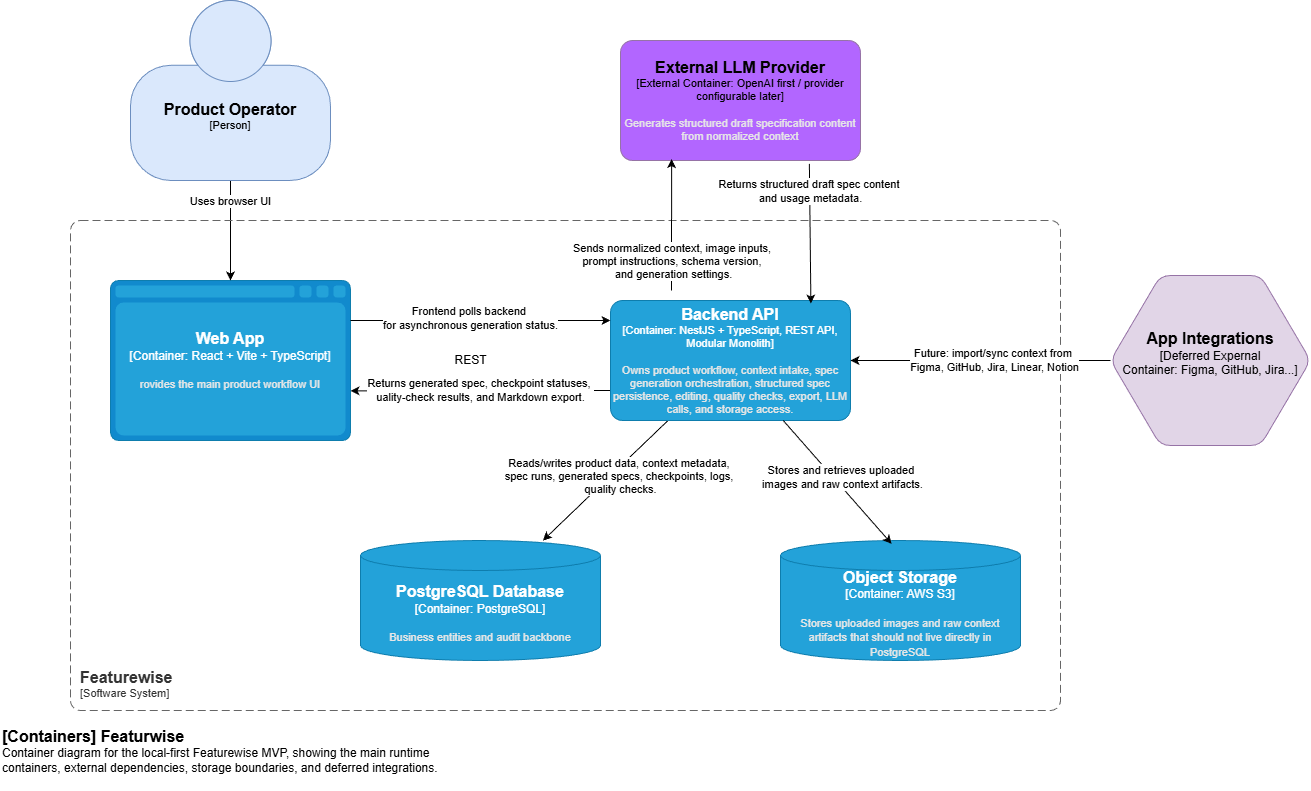

The diagram above was exported from draw.io. Its source (the exported page's mxGraphModel, read from the mxfile embedded in the PNG):
<mxGraphModel dx="1182" dy="623" grid="1" gridSize="10" guides="1" tooltips="1" connect="1" arrows="1" fold="1" page="0" pageScale="1" pageWidth="850" pageHeight="1100" math="0" shadow="0">
  <root>
    <mxCell id="0" />
    <mxCell id="1" parent="0" />
    <object placeholders="1" c4Name="External LLM Provider" c4Type="External Container" c4Technology="OpenAI first / provider configurable later" c4Description="Generates structured draft specification content from normalized context" label="&lt;font style=&quot;font-size: 16px&quot;&gt;&lt;b&gt;%c4Name%&lt;/b&gt;&lt;/font&gt;&lt;div&gt;[%c4Type%: %c4Technology%]&lt;/div&gt;&lt;br&gt;&lt;div&gt;&lt;font style=&quot;font-size: 11px&quot;&gt;&lt;font color=&quot;#E6E6E6&quot;&gt;%c4Description%&lt;/font&gt;&lt;/div&gt;" id="2">
      <mxCell style="rounded=1;whiteSpace=wrap;html=1;fontSize=11;labelBackgroundColor=none;fillColor=#B266FF;align=center;arcSize=10;strokeColor=#9673a6;metaEdit=1;resizable=0;points=[[0.25,0,0],[0.5,0,0],[0.75,0,0],[1,0.25,0],[1,0.5,0],[1,0.75,0],[0.75,1,0],[0.5,1,0],[0.25,1,0],[0,0.75,0],[0,0.5,0],[0,0.25,0]];" vertex="1" parent="1">
        <mxGeometry x="410" y="90" width="240" height="120" as="geometry" />
      </mxCell>
    </object>
    <mxCell id="14" style="edgeStyle=none;html=1;" edge="1" parent="1" source="3" target="4">
      <mxGeometry relative="1" as="geometry" />
    </mxCell>
    <mxCell id="16" value="Reads/writes product data, context metadata,&amp;nbsp;&lt;div&gt;spec runs, generated specs, checkpoints, logs,&amp;nbsp;&lt;/div&gt;&lt;div&gt;quality checks.&lt;/div&gt;" style="edgeLabel;html=1;align=center;verticalAlign=middle;resizable=0;points=[];" vertex="1" connectable="0" parent="14">
      <mxGeometry x="-0.2174" relative="1" as="geometry">
        <mxPoint x="1" y="9" as="offset" />
      </mxGeometry>
    </mxCell>
    <mxCell id="26" style="edgeStyle=none;html=1;exitX=0;exitY=0.75;exitDx=0;exitDy=0;exitPerimeter=0;" edge="1" parent="1" source="3">
      <mxGeometry relative="1" as="geometry">
        <mxPoint x="140" y="440.33333333333337" as="targetPoint" />
      </mxGeometry>
    </mxCell>
    <mxCell id="27" value="Returns generated spec, checkpoint statuses,&amp;nbsp;&lt;div&gt;uality-check results, and Markdown export.&lt;/div&gt;" style="edgeLabel;html=1;align=center;verticalAlign=middle;resizable=0;points=[];" vertex="1" connectable="0" parent="26">
      <mxGeometry x="0.1795" y="-1" relative="1" as="geometry">
        <mxPoint x="23" as="offset" />
      </mxGeometry>
    </mxCell>
    <object placeholders="1" c4Name="Backend API" c4Type="Container" c4Technology="NestJS + TypeScript, REST API, Modular Monolith" c4Description="Owns product workflow, context intake, spec generation orchestration, structured spec persistence, editing, quality checks, export, LLM calls, and storage access." label="&lt;font style=&quot;font-size: 16px&quot;&gt;&lt;b&gt;%c4Name%&lt;/b&gt;&lt;/font&gt;&lt;div&gt;[%c4Type%: %c4Technology%]&lt;/div&gt;&lt;br&gt;&lt;div&gt;&lt;font style=&quot;font-size: 11px&quot;&gt;&lt;font color=&quot;#E6E6E6&quot;&gt;%c4Description%&lt;/font&gt;&lt;/div&gt;" id="3">
      <mxCell style="rounded=1;whiteSpace=wrap;html=1;fontSize=11;labelBackgroundColor=none;fillColor=#23A2D9;fontColor=#ffffff;align=center;arcSize=10;strokeColor=#0E7DAD;metaEdit=1;resizable=0;points=[[0.25,0,0],[0.5,0,0],[0.75,0,0],[1,0.25,0],[1,0.5,0],[1,0.75,0],[0.75,1,0],[0.5,1,0],[0.25,1,0],[0,0.75,0],[0,0.5,0],[0,0.25,0]];" vertex="1" parent="1">
        <mxGeometry x="400" y="350" width="240" height="120" as="geometry" />
      </mxCell>
    </object>
    <object placeholders="1" c4Name="PostgreSQL Database" c4Type="Container" c4Technology="PostgreSQL" c4Description="Business entities and audit backbone" label="&lt;font style=&quot;font-size: 16px&quot;&gt;&lt;b&gt;%c4Name%&lt;/b&gt;&lt;/font&gt;&lt;div&gt;[%c4Type%:&amp;nbsp;%c4Technology%]&lt;/div&gt;&lt;br&gt;&lt;div&gt;&lt;font style=&quot;font-size: 11px&quot;&gt;&lt;font color=&quot;#E6E6E6&quot;&gt;%c4Description%&lt;/font&gt;&lt;/div&gt;" id="4">
      <mxCell style="shape=cylinder3;size=15;whiteSpace=wrap;html=1;boundedLbl=1;rounded=0;labelBackgroundColor=none;fillColor=#23A2D9;fontSize=12;fontColor=#ffffff;align=center;strokeColor=#0E7DAD;metaEdit=1;points=[[0.5,0,0],[1,0.25,0],[1,0.5,0],[1,0.75,0],[0.5,1,0],[0,0.75,0],[0,0.5,0],[0,0.25,0]];resizable=0;" vertex="1" parent="1">
        <mxGeometry x="150" y="590" width="240" height="120" as="geometry" />
      </mxCell>
    </object>
    <object placeholders="1" c4Name="Object Storage" c4Type="Container" c4Technology="AWS S3" c4Description="Stores uploaded images and raw context artifacts that should not live directly in PostgreSQL" label="&lt;font style=&quot;font-size: 16px&quot;&gt;&lt;b&gt;%c4Name%&lt;/b&gt;&lt;/font&gt;&lt;div&gt;[%c4Type%:&amp;nbsp;%c4Technology%]&lt;/div&gt;&lt;br&gt;&lt;div&gt;&lt;font style=&quot;font-size: 11px&quot;&gt;&lt;font color=&quot;#E6E6E6&quot;&gt;%c4Description%&lt;/font&gt;&lt;/div&gt;" id="5">
      <mxCell style="shape=cylinder3;size=15;whiteSpace=wrap;html=1;boundedLbl=1;rounded=0;labelBackgroundColor=none;fillColor=#23A2D9;fontSize=12;fontColor=#ffffff;align=center;strokeColor=#0E7DAD;metaEdit=1;points=[[0.5,0,0],[1,0.25,0],[1,0.5,0],[1,0.75,0],[0.5,1,0],[0,0.75,0],[0,0.5,0],[0,0.25,0]];resizable=0;" vertex="1" parent="1">
        <mxGeometry x="570" y="590" width="240" height="120" as="geometry" />
      </mxCell>
    </object>
    <object placeholders="1" c4Name="Web App" c4Type="Container" c4Technology="React + Vite + TypeScript" c4Description="rovides the main product workflow UI" label="&lt;font style=&quot;font-size: 16px&quot;&gt;&lt;b&gt;%c4Name%&lt;/b&gt;&lt;/font&gt;&lt;div&gt;[%c4Type%:&amp;nbsp;%c4Technology%]&lt;/div&gt;&lt;br&gt;&lt;div&gt;&lt;font style=&quot;font-size: 11px&quot;&gt;&lt;font color=&quot;#E6E6E6&quot;&gt;%c4Description%&lt;/font&gt;&lt;/div&gt;" id="6">
      <mxCell style="shape=mxgraph.c4.webBrowserContainer2;whiteSpace=wrap;html=1;boundedLbl=1;rounded=0;labelBackgroundColor=none;strokeColor=#118ACD;fillColor=#23A2D9;strokeColor=#118ACD;strokeColor2=#0E7DAD;fontSize=12;fontColor=#ffffff;align=center;metaEdit=1;points=[[0.5,0,0],[1,0.25,0],[1,0.5,0],[1,0.75,0],[0.5,1,0],[0,0.75,0],[0,0.5,0],[0,0.25,0]];resizable=0;" vertex="1" parent="1">
        <mxGeometry x="-100" y="330" width="240" height="160" as="geometry" />
      </mxCell>
    </object>
    <object placeholders="1" c4Name="App Integrations" c4Type="Deferred Expernal Container" c4Technology="Figma, GitHub, Jira..." c4Description="" label="&lt;font style=&quot;font-size: 16px&quot;&gt;&lt;b&gt;%c4Name%&lt;/b&gt;&lt;/font&gt;&lt;div&gt;[%c4Type%:&amp;nbsp;%c4Technology%]&lt;/div&gt;&lt;br&gt;&lt;div&gt;&lt;font style=&quot;font-size: 11px&quot;&gt;&lt;font color=&quot;#E6E6E6&quot;&gt;%c4Description%&lt;/font&gt;&lt;/div&gt;" id="9">
      <mxCell style="shape=hexagon;size=50;perimeter=hexagonPerimeter2;whiteSpace=wrap;html=1;fixedSize=1;rounded=1;labelBackgroundColor=none;fillColor=#e1d5e7;fontSize=12;align=center;strokeColor=#9673a6;metaEdit=1;points=[[0.5,0,0],[1,0.25,0],[1,0.5,0],[1,0.75,0],[0.5,1,0],[0,0.75,0],[0,0.5,0],[0,0.25,0]];resizable=0;" vertex="1" parent="1">
        <mxGeometry x="900" y="325" width="200" height="170" as="geometry" />
      </mxCell>
    </object>
    <mxCell id="29" style="edgeStyle=none;html=1;" edge="1" parent="1" source="11" target="6">
      <mxGeometry relative="1" as="geometry" />
    </mxCell>
    <mxCell id="30" value="Uses browser UI" style="edgeLabel;html=1;align=center;verticalAlign=middle;resizable=0;points=[];" vertex="1" connectable="0" parent="29">
      <mxGeometry x="-0.2542" y="-2" relative="1" as="geometry">
        <mxPoint x="2" y="-17" as="offset" />
      </mxGeometry>
    </mxCell>
    <object placeholders="1" c4Name="Product Operator" c4Type="Person" c4Description="" label="&lt;font style=&quot;font-size: 16px&quot;&gt;&lt;b&gt;%c4Name%&lt;/b&gt;&lt;/font&gt;&lt;div&gt;[%c4Type%]&lt;/div&gt;&lt;br&gt;&lt;div&gt;&lt;font style=&quot;font-size: 11px&quot;&gt;&lt;font color=&quot;#cccccc&quot;&gt;%c4Description%&lt;/font&gt;&lt;/div&gt;" id="11">
      <mxCell style="html=1;fontSize=11;dashed=0;whiteSpace=wrap;fillColor=#dae8fc;strokeColor=#6c8ebf;shape=mxgraph.c4.person2;align=center;metaEdit=1;points=[[0.5,0,0],[1,0.5,0],[1,0.75,0],[0.75,1,0],[0.5,1,0],[0.25,1,0],[0,0.75,0],[0,0.5,0]];resizable=0;" vertex="1" parent="1">
        <mxGeometry x="-80" y="50" width="200" height="180" as="geometry" />
      </mxCell>
    </object>
    <object placeholders="1" c4Name="[Containers] Featurwise " c4Type="ContainerDiagramTitle" c4Description="Container diagram for the local-first Featurewise MVP, showing the main runtime containers, external dependencies, storage boundaries, and deferred integrations." label="&lt;font style=&quot;font-size: 16px&quot;&gt;&lt;b&gt;&lt;div style=&quot;text-align: left&quot;&gt;%c4Name%&lt;/div&gt;&lt;/b&gt;&lt;/font&gt;&lt;div style=&quot;text-align: left&quot;&gt;%c4Description%&lt;/div&gt;" id="12">
      <mxCell style="text;html=1;strokeColor=none;fillColor=none;align=left;verticalAlign=top;whiteSpace=wrap;rounded=0;metaEdit=1;allowArrows=0;resizable=1;rotatable=0;connectable=0;recursiveResize=0;expand=0;pointerEvents=0;points=[[0.25,0,0],[0.5,0,0],[0.75,0,0],[1,0.25,0],[1,0.5,0],[1,0.75,0],[0.75,1,0],[0.5,1,0],[0.25,1,0],[0,0.75,0],[0,0.5,0],[0,0.25,0]];" vertex="1" parent="1">
        <mxGeometry x="-210" y="770" width="480" height="70" as="geometry" />
      </mxCell>
    </object>
    <object placeholders="1" c4Name="Featurewise" c4Type="SystemScopeBoundary" c4Application="Software System" label="&lt;font style=&quot;font-size: 16px&quot;&gt;&lt;b&gt;&lt;div style=&quot;text-align: left&quot;&gt;%c4Name%&lt;/div&gt;&lt;/b&gt;&lt;/font&gt;&lt;div style=&quot;text-align: left&quot;&gt;[%c4Application%]&lt;/div&gt;" id="13">
      <mxCell style="rounded=1;fontSize=11;whiteSpace=wrap;html=1;dashed=1;arcSize=20;fillColor=none;strokeColor=#666666;fontColor=#333333;labelBackgroundColor=none;align=left;verticalAlign=bottom;labelBorderColor=none;spacingTop=0;spacing=10;dashPattern=8 4;metaEdit=1;rotatable=0;perimeter=rectanglePerimeter;noLabel=0;labelPadding=0;allowArrows=0;connectable=0;expand=0;recursiveResize=0;editable=1;pointerEvents=0;absoluteArcSize=1;points=[[0.25,0,0],[0.5,0,0],[0.75,0,0],[1,0.25,0],[1,0.5,0],[1,0.75,0],[0.75,1,0],[0.5,1,0],[0.25,1,0],[0,0.75,0],[0,0.5,0],[0,0.25,0]];" vertex="1" parent="1">
        <mxGeometry x="-140" y="270" width="990" height="490" as="geometry" />
      </mxCell>
    </object>
    <mxCell id="17" style="edgeStyle=none;html=1;entryX=0.463;entryY=0.028;entryDx=0;entryDy=0;entryPerimeter=0;" edge="1" parent="1" source="3" target="5">
      <mxGeometry relative="1" as="geometry" />
    </mxCell>
    <mxCell id="18" value="Stores and retrieves uploaded&amp;nbsp;&lt;div&gt;images and raw context artifacts.&lt;/div&gt;" style="edgeLabel;html=1;align=center;verticalAlign=middle;resizable=0;points=[];" vertex="1" connectable="0" parent="17">
      <mxGeometry x="-0.1514" relative="1" as="geometry">
        <mxPoint x="13" y="4" as="offset" />
      </mxGeometry>
    </mxCell>
    <mxCell id="20" style="edgeStyle=none;html=1;entryX=0.213;entryY=0.988;entryDx=0;entryDy=0;entryPerimeter=0;" edge="1" parent="1" target="2">
      <mxGeometry relative="1" as="geometry">
        <mxPoint x="461" y="340" as="sourcePoint" />
      </mxGeometry>
    </mxCell>
    <mxCell id="21" value="Sends normalized context, image inputs,&amp;nbsp;&lt;div&gt;prompt instructions, schema version,&amp;nbsp;&lt;/div&gt;&lt;div&gt;and generation settings.&lt;/div&gt;" style="edgeLabel;html=1;align=center;verticalAlign=middle;resizable=0;points=[];" vertex="1" connectable="0" parent="20">
      <mxGeometry x="-0.3662" y="-2" relative="1" as="geometry">
        <mxPoint y="12" as="offset" />
      </mxGeometry>
    </mxCell>
    <mxCell id="22" style="edgeStyle=none;html=1;entryX=0.835;entryY=0.025;entryDx=0;entryDy=0;entryPerimeter=0;exitX=0.787;exitY=1.028;exitDx=0;exitDy=0;exitPerimeter=0;" edge="1" parent="1" source="2" target="3">
      <mxGeometry relative="1" as="geometry" />
    </mxCell>
    <mxCell id="23" value="Returns structured draft spec content&amp;nbsp;&lt;div&gt;and usage metadata.&lt;/div&gt;" style="edgeLabel;html=1;align=center;verticalAlign=middle;resizable=0;points=[];" vertex="1" connectable="0" parent="22">
      <mxGeometry x="-0.4741" relative="1" as="geometry">
        <mxPoint y="-10" as="offset" />
      </mxGeometry>
    </mxCell>
    <mxCell id="24" style="edgeStyle=none;html=1;exitX=1;exitY=0.25;exitDx=0;exitDy=0;exitPerimeter=0;" edge="1" parent="1" source="6">
      <mxGeometry relative="1" as="geometry">
        <mxPoint x="400" y="370" as="targetPoint" />
      </mxGeometry>
    </mxCell>
    <mxCell id="25" value="Frontend polls backend&amp;nbsp;&lt;div&gt;for asynchronous generation status.&lt;/div&gt;" style="edgeLabel;html=1;align=center;verticalAlign=middle;resizable=0;points=[];" vertex="1" connectable="0" parent="24">
      <mxGeometry x="-0.1671" y="2" relative="1" as="geometry">
        <mxPoint x="12" as="offset" />
      </mxGeometry>
    </mxCell>
    <mxCell id="28" value="REST" style="text;html=1;align=center;verticalAlign=middle;resizable=0;points=[];autosize=1;strokeColor=none;fillColor=none;" vertex="1" parent="1">
      <mxGeometry x="230" y="395" width="60" height="30" as="geometry" />
    </mxCell>
    <mxCell id="31" style="edgeStyle=none;html=1;entryX=1;entryY=0.5;entryDx=0;entryDy=0;entryPerimeter=0;exitX=0;exitY=0.5;exitDx=0;exitDy=0;exitPerimeter=0;" edge="1" parent="1" source="9" target="3">
      <mxGeometry relative="1" as="geometry">
        <mxPoint x="910" y="380" as="sourcePoint" />
      </mxGeometry>
    </mxCell>
    <mxCell id="33" value="Future: import/sync context from&amp;nbsp;&lt;div&gt;Figma, GitHub, Jira, Linear, Notion&lt;/div&gt;" style="edgeLabel;html=1;align=center;verticalAlign=middle;resizable=0;points=[];" vertex="1" connectable="0" parent="31">
      <mxGeometry x="0.2031" relative="1" as="geometry">
        <mxPoint x="40" as="offset" />
      </mxGeometry>
    </mxCell>
  </root>
</mxGraphModel>